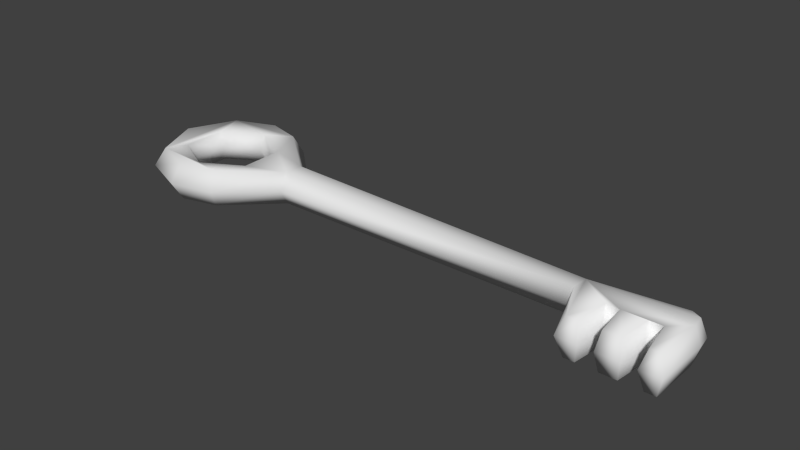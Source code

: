 # Source: key.blend  (saved by Blender 2.73.0; exported with 4.5.12 LTS)
import bpy
from mathutils import Matrix  # noqa: F401  (used for matrix-valued properties, if any)

bpy.ops.wm.read_factory_settings(use_empty=True)
scene = bpy.context.scene
scene.name = 'Scene'

# ---- collections
col_collection_1 = bpy.data.collections.new('Collection 1'); scene.collection.children.link(col_collection_1)

# ---- world
world_world = bpy.data.worlds.new('World'); scene.world = world_world
world_world.color = (0.05088, 0.05088, 0.05088)
world_world.use_sun_shadow = False
world_world.sun_shadow_jitter_overblur = 0.0
world_world.cycles.sampling_method = 'MANUAL'
world_world.cycles.sample_map_resolution = 256

# ---- meshes
me_cube = bpy.data.meshes.new('Cube')
me_cube.from_pydata([(-3.819, -0.6433, 0.0), (-3.819, 0.6433, 0.0), (3.649, -0.01178, 0.0), (3.657, -0.8386, 0.0), (-3.819, -0.6433, 0.5), (-3.819, 0.6433, 0.5), (3.649, -0.01178, 0.5), (3.657, -0.8386, 0.5), (-3.262, 0.8576, 0.5), (-2.78, 0.7308, 0.5), (-2.056, 0.1277, 0.4712), (2.302, 0.02948, 0.4327), (2.302, 0.02948, 0.06726), (-2.056, 0.1277, 0.02879), (-2.78, 0.7308, 0.0), (-3.262, 0.8576, 0.0), (2.593, -0.8386, 0.5), (2.286, -0.181, 0.4327), (-2.056, -0.1277, 0.4712), (-2.78, -0.7308, 0.5), (-3.262, -0.8576, 0.5), (-3.262, -0.8576, 0.0), (-2.78, -0.7308, 0.0), (-2.056, -0.1277, 0.02879), (2.286, -0.181, 0.06726), (2.593, -0.8386, 0.0), (-3.94, -0.7502, 0.25), (-3.94, 0.7502, 0.25), (3.711, 0.064, 0.25), (3.72, -0.8872, 0.25), (2.496, -0.8872, 0.25), (2.277, -0.2862, 0.25), (-2.056, -0.2554, 0.25), (-2.714, -0.8522, 0.25), (-3.306, -1.0, 0.25), (-3.306, 1.0, 0.25), (-2.714, 0.8522, 0.25), (-2.056, 0.2554, 0.25), (2.31, 0.1347, 0.25), (-4.11, -1.887e-09, 0.0), (-4.265, 0.0, 0.25), (-4.11, -1.887e-09, 0.5), (3.525, 0.05162, 0.5), (3.518, 0.06731, 0.0), (3.518, -0.8386, 0.5), (3.442, -0.3874, 0.5), (3.28, -0.3874, 0.5), (3.228, -0.8386, 0.5), (3.006, -0.8386, 0.5), (2.949, -0.3874, 0.5), (2.787, -0.3874, 0.5), (2.733, -0.8386, 0.5), (2.733, -0.8386, 0.0), (2.787, -0.3874, 0.0), (2.949, -0.3874, 0.0), (3.006, -0.8386, 0.0), (3.228, -0.8386, 0.0), (3.28, -0.3874, 0.0), (3.442, -0.3874, 0.0), (3.518, -0.8386, 0.0), (2.768, -0.8872, 0.25), (2.768, -0.3681, 0.25), (2.954, -0.3681, 0.25), (2.962, -0.8872, 0.25), (3.262, -0.8872, 0.25), (3.262, -0.3681, 0.25), (3.448, -0.3681, 0.25), (3.448, -0.8872, 0.25), (3.561, 0.155, 0.25), (3.67, -0.1719, 0.5), (3.67, -0.1719, 0.0), (3.735, -0.1202, 0.25), (-2.662, 0.3129, 0.04893), (-2.639, -0.29, 0.04893), (-3.775, 0.2765, 0.04893), (-3.23, 0.5962, 0.04893), (-3.185, -0.6097, 0.04893), (-3.753, -0.3264, 0.04893), (-3.759, -0.3101, 0.4511), (-3.196, -0.6029, 0.4511), (-3.218, 0.6033, 0.4511), (-3.77, 0.293, 0.4511), (-2.645, -0.2925, 0.4511), (-2.656, 0.3105, 0.4511), (-3.702, 0.249, 0.25), (-3.222, 0.5249, 0.25), (-2.727, 0.2726, 0.25), (-2.712, -0.2555, 0.25), (-3.193, -0.5314, 0.25), (-3.688, -0.2791, 0.25)], [], [(41, 5, 27, 40), (51, 16, 30, 60), (71, 29, 3, 70), (34, 26, 0, 21), (67, 59, 3, 29), (12, 43, 2, 70, 3, 59, 58, 57, 56, 55, 54, 53, 52, 25, 24), (10, 18, 17, 11), (18, 10, 83, 82), (13, 23, 73, 72), (42, 11, 17, 16, 51, 50, 49, 48, 47, 46, 45, 44, 7, 69, 6), (12, 24, 23, 13), (68, 28, 2, 43), (30, 31, 24, 25), (32, 23, 24, 31), (32, 33, 22, 23), (33, 34, 21, 22), (27, 35, 15, 1), (35, 36, 14, 15), (36, 37, 13, 14), (38, 12, 13, 37), (68, 38, 11, 42), (10, 11, 38, 37), (9, 10, 37, 36), (8, 9, 36, 35), (5, 8, 35, 27), (19, 20, 34, 33), (18, 19, 33, 32), (17, 18, 32, 31), (16, 17, 31, 30), (20, 4, 26, 34), (69, 7, 29, 71), (4, 41, 40, 26), (6, 28, 68, 42), (30, 25, 52, 60), (60, 52, 53, 61), (61, 53, 54, 62), (62, 54, 55, 63), (63, 55, 56, 64), (64, 56, 57, 65), (65, 57, 58, 66), (66, 58, 59, 67), (7, 44, 67, 29), (44, 45, 66, 67), (45, 46, 65, 66), (46, 47, 64, 65), (47, 48, 63, 64), (48, 49, 62, 63), (49, 50, 61, 62), (50, 51, 60, 61), (6, 69, 71, 28), (28, 71, 70, 2), (39, 0, 26, 40), (27, 1, 39, 40), (38, 68, 43, 12), (72, 75, 74, 77, 76, 73, 23, 22, 21, 0, 39, 1, 15, 14, 13), (86, 83, 80, 85), (20, 19, 18, 82, 79, 78, 81, 80, 83, 10, 9, 8, 5, 41, 4), (84, 85, 80, 81), (86, 87, 82, 83), (88, 79, 82, 87), (88, 89, 78, 79), (84, 81, 78, 89), (74, 84, 89, 77), (76, 77, 89, 88), (76, 88, 87, 73), (72, 73, 87, 86), (74, 75, 85, 84), (72, 86, 85, 75)])
me_cube.polygons.foreach_set('use_smooth', [True] * 68)
_uv = me_cube.uv_layers.new(name='UVMap')
_uv.uv.foreach_set('vector', [0.04869, 0.55, 0.0726, 0.6555, 0.02754, 0.6818, 0.0003183, 0.542, 0.6517, 0.4593, 0.6309, 0.4593, 0.6163, 0.4186, 0.6571, 0.4186, 0.5222, 0.303, 0.3998, 0.303, 0.4073, 0.262, 0.5137, 0.262, 0.1221, 0.3767, 0.02649, 0.304, 0.07188, 0.2779, 0.1444, 0.3291, 0.6163, 0.5418, 0.6267, 0.5012, 0.6476, 0.5012, 0.6571, 0.5418, 0.4035, 0.0003183, 0.5955, 0.0003183, 0.6157, 0.01423, 0.6182, 0.04121, 0.6127, 0.153, 0.5907, 0.1524, 0.5811, 0.07626, 0.5433, 0.1722, 0.5421, 0.1745, 0.541, 0.174, 0.5417, 0.1715, 0.54, 0.1708, 0.4671, 0.1485, 0.4451, 0.1478, 0.3998, 0.03555, 0.0009189, 0.8361, 0.002341, 0.7954, 0.652, 0.8095, 0.6533, 0.8432, 0.3726, 0.5836, 0.3658, 0.6291, 0.2567, 0.6382, 0.2759, 0.538, 0.3742, 0.2056, 0.364, 0.2506, 0.2585, 0.2583, 0.2746, 0.1575, 0.5976, 0.5394, 0.4055, 0.5595, 0.3986, 0.5248, 0.4336, 0.4088, 0.4555, 0.4061, 0.5261, 0.3773, 0.5787, 0.4661, 0.5797, 0.4685, 0.5787, 0.4691, 0.5771, 0.467, 0.5756, 0.4678, 0.5783, 0.3911, 0.6001, 0.3885, 0.6157, 0.4994, 0.6157, 0.5265, 0.6533, 0.9111, 0.652, 0.9448, 0.002341, 0.959, 0.0009188, 0.9182, 0.5089, 0.6466, 0.4821, 0.6466, 0.4833, 0.6039, 0.5066, 0.6039, 0.5143, 0.5602, 0.6154, 0.5664, 0.6292, 0.5971, 0.5143, 0.6033, 0.00383, 0.9997, 0.002341, 0.959, 0.652, 0.9448, 0.652, 0.9784, 0.3722, 0.2988, 0.2311, 0.3767, 0.2199, 0.3255, 0.364, 0.2506, 0.2311, 0.3767, 0.1221, 0.3767, 0.1444, 0.3291, 0.2199, 0.3255, 0.07224, 0.03817, 0.1892, 0.0003183, 0.1942, 0.05373, 0.1068, 0.07865, 0.1892, 0.0003183, 0.2936, 0.03911, 0.2649, 0.08387, 0.1942, 0.05373, 0.2936, 0.03911, 0.3991, 0.163, 0.3742, 0.2056, 0.2649, 0.08387, 0.6541, 0.8775, 0.6533, 0.9111, 0.0009188, 0.9182, 0.0003183, 0.8775, 0.5866, 0.2185, 0.3998, 0.2088, 0.3999, 0.1751, 0.5833, 0.1751, 0.0009189, 0.8361, 0.6533, 0.8432, 0.6541, 0.8768, 0.0003183, 0.8768, 0.2209, 0.7028, 0.3658, 0.6291, 0.3735, 0.6774, 0.2319, 0.754, 0.1453, 0.7064, 0.2209, 0.7028, 0.2319, 0.754, 0.1231, 0.754, 0.0726, 0.6555, 0.1453, 0.7064, 0.1231, 0.754, 0.02754, 0.6818, 0.2644, 0.4609, 0.1937, 0.4309, 0.1885, 0.3773, 0.2933, 0.4161, 0.3726, 0.5836, 0.2644, 0.4609, 0.2933, 0.4161, 0.398, 0.5412, 0.652, 0.8095, 0.002341, 0.7954, 0.00383, 0.7546, 0.652, 0.7759, 0.3986, 0.5602, 0.5137, 0.5602, 0.5016, 0.5916, 0.4009, 0.6033, 0.1937, 0.4309, 0.1062, 0.4563, 0.0713, 0.4159, 0.1885, 0.3773, 0.5137, 0.3447, 0.4073, 0.3447, 0.3998, 0.3037, 0.5222, 0.3037, 0.1062, 0.4563, 0.04869, 0.55, 0.0003183, 0.542, 0.0713, 0.4159, 0.62, 0.1404, 0.6188, 0.09768, 0.6456, 0.09768, 0.6411, 0.1409, 0.6163, 0.418, 0.6309, 0.3773, 0.6517, 0.3773, 0.6571, 0.418, 0.5892, 0.2594, 0.5969, 0.2191, 0.6694, 0.2193, 0.672, 0.2594, 0.6481, 0.04033, 0.6509, 0.0003183, 0.6751, 0.0003183, 0.6759, 0.04033, 0.4814, 0.6039, 0.4787, 0.6438, 0.4062, 0.6443, 0.3986, 0.6039, 0.6062, 0.3026, 0.6128, 0.262, 0.6461, 0.262, 0.6513, 0.3026, 0.5978, 0.6442, 0.6055, 0.604, 0.6779, 0.6042, 0.6806, 0.6442, 0.6463, 0.1377, 0.6489, 0.09768, 0.6731, 0.09768, 0.6741, 0.1377, 0.6056, 0.262, 0.6034, 0.302, 0.5305, 0.3032, 0.5228, 0.262, 0.6476, 0.5005, 0.6267, 0.5005, 0.6163, 0.4599, 0.6571, 0.4599, 0.5305, 0.3039, 0.6034, 0.3051, 0.6056, 0.3451, 0.5228, 0.3451, 0.6567, 0.6002, 0.6325, 0.6002, 0.6299, 0.5602, 0.6577, 0.5602, 0.6779, 0.6848, 0.6055, 0.685, 0.5978, 0.6448, 0.6806, 0.6448, 0.6461, 0.3445, 0.6128, 0.3445, 0.6062, 0.3039, 0.6513, 0.3039, 0.522, 0.604, 0.5945, 0.6045, 0.5971, 0.6444, 0.5143, 0.6444, 0.6757, 0.09022, 0.6515, 0.09022, 0.6486, 0.05021, 0.6765, 0.05021, 0.6675, 0.2152, 0.595, 0.2154, 0.5873, 0.1751, 0.6701, 0.1751, 0.6442, 0.09274, 0.6188, 0.09704, 0.6188, 0.05517, 0.648, 0.05021, 0.6474, 0.04957, 0.6188, 0.04203, 0.6226, 0.0003183, 0.6474, 0.006877, 0.04869, 0.1717, 0.07188, 0.2779, 0.02649, 0.304, 0.0003183, 0.1633, 0.07224, 0.03817, 0.1068, 0.07865, 0.04869, 0.1717, 0.0003183, 0.1633, 0.4014, 0.2191, 0.5885, 0.2191, 0.582, 0.2614, 0.3998, 0.2527, 0.2746, 0.1575, 0.1941, 0.09735, 0.1056, 0.1366, 0.09186, 0.2326, 0.1651, 0.2919, 0.2585, 0.2583, 0.364, 0.2506, 0.2199, 0.3255, 0.1444, 0.3291, 0.07188, 0.2779, 0.04869, 0.1717, 0.1068, 0.07865, 0.1942, 0.05373, 0.2649, 0.08387, 0.3742, 0.2056, 0.2269, 0.6134, 0.2567, 0.6382, 0.1611, 0.6671, 0.1655, 0.6308, 0.1937, 0.4309, 0.2644, 0.4609, 0.3726, 0.5836, 0.2759, 0.538, 0.199, 0.4742, 0.1087, 0.5093, 0.09073, 0.6046, 0.1611, 0.6671, 0.2567, 0.6382, 0.3658, 0.6291, 0.2209, 0.7028, 0.1453, 0.7064, 0.0726, 0.6555, 0.04869, 0.55, 0.1062, 0.4563, 0.1226, 0.5882, 0.1648, 0.6309, 0.1611, 0.6671, 0.09073, 0.6046, 0.2274, 0.6128, 0.239, 0.5493, 0.2759, 0.538, 0.2567, 0.6382, 0.191, 0.5106, 0.199, 0.4742, 0.2759, 0.538, 0.2391, 0.5485, 0.1905, 0.51, 0.1429, 0.5272, 0.1087, 0.5093, 0.199, 0.4742, 0.122, 0.5878, 0.09073, 0.6046, 0.1087, 0.5093, 0.1429, 0.5281, 0.1056, 0.1366, 0.1406, 0.1538, 0.1224, 0.2144, 0.09186, 0.2326, 0.1651, 0.2919, 0.09186, 0.2326, 0.123, 0.2148, 0.1671, 0.2555, 0.1651, 0.2919, 0.1678, 0.2554, 0.2281, 0.235, 0.2585, 0.2583, 0.2746, 0.1575, 0.2585, 0.2583, 0.2285, 0.2345, 0.2379, 0.1706, 0.1056, 0.1366, 0.1941, 0.09735, 0.1873, 0.1336, 0.1405, 0.1529, 0.2746, 0.1575, 0.2379, 0.1698, 0.1879, 0.1341, 0.1941, 0.09735])
me_cube.use_remesh_preserve_volume = False
me_cube.use_remesh_preserve_attributes = False
me_cube.use_mirror_vertex_groups = False
me_cube.update()

# ---- objects
ob_key = bpy.data.objects.new('key', me_cube)

# ---- transforms, parenting, visibility, modifiers, constraints
ob_key.location = (0.0, 0.0, 0.0)
ob_key.lineart.crease_threshold = 0.0

# ---- collection membership
col_collection_1.objects.link(ob_key)

# ---- scene / render settings (as saved in the file)
scene.frame_start = 1; scene.frame_end = 250; scene.frame_set(1)
scene.render.engine = 'CYCLES'
scene.render.resolution_percentage = 50
scene.render.dither_intensity = 0.0
scene.cycles.use_denoising = False
scene.cycles.samples = 10
scene.cycles.sampling_pattern = 'TABULATED_SOBOL'
scene.cycles.light_sampling_threshold = 0.0
scene.cycles.use_adaptive_sampling = False
scene.cycles.use_light_tree = False
scene.cycles.blur_glossy = 0.0
scene.cycles.pixel_filter_type = 'GAUSSIAN'
scene.cycles.sample_clamp_indirect = 0.0
scene.view_settings.view_transform = 'Standard'
bpy.context.view_layer.update()

# ---- added for rendering (the .blend has no active camera and no usable light): camera, sun
cam_auto = bpy.data.cameras.new('AutoCamera')
cam_auto.lens = 50.0
cam_auto.sensor_width = 36.0
cam_auto.clip_end = 1000.0
ob_auto_camera = bpy.data.objects.new('AutoCamera', cam_auto)
scene.collection.objects.link(ob_auto_camera)
ob_auto_camera.location = (7.37891, -9.17233, 6.36489)
ob_auto_camera.rotation_euler = (1.09748, -7.21219e-08, 0.694738)
scene.camera = ob_auto_camera
light_auto_sun = bpy.data.lights.new('AutoSun', 'SUN')
light_auto_sun.energy = 3.0
light_auto_sun.angle = 0.0523599
ob_auto_sun = bpy.data.objects.new('AutoSun', light_auto_sun)
scene.collection.objects.link(ob_auto_sun)
ob_auto_sun.rotation_euler = (0.872665, 0.174533, 0.523599)
bpy.context.view_layer.update()

